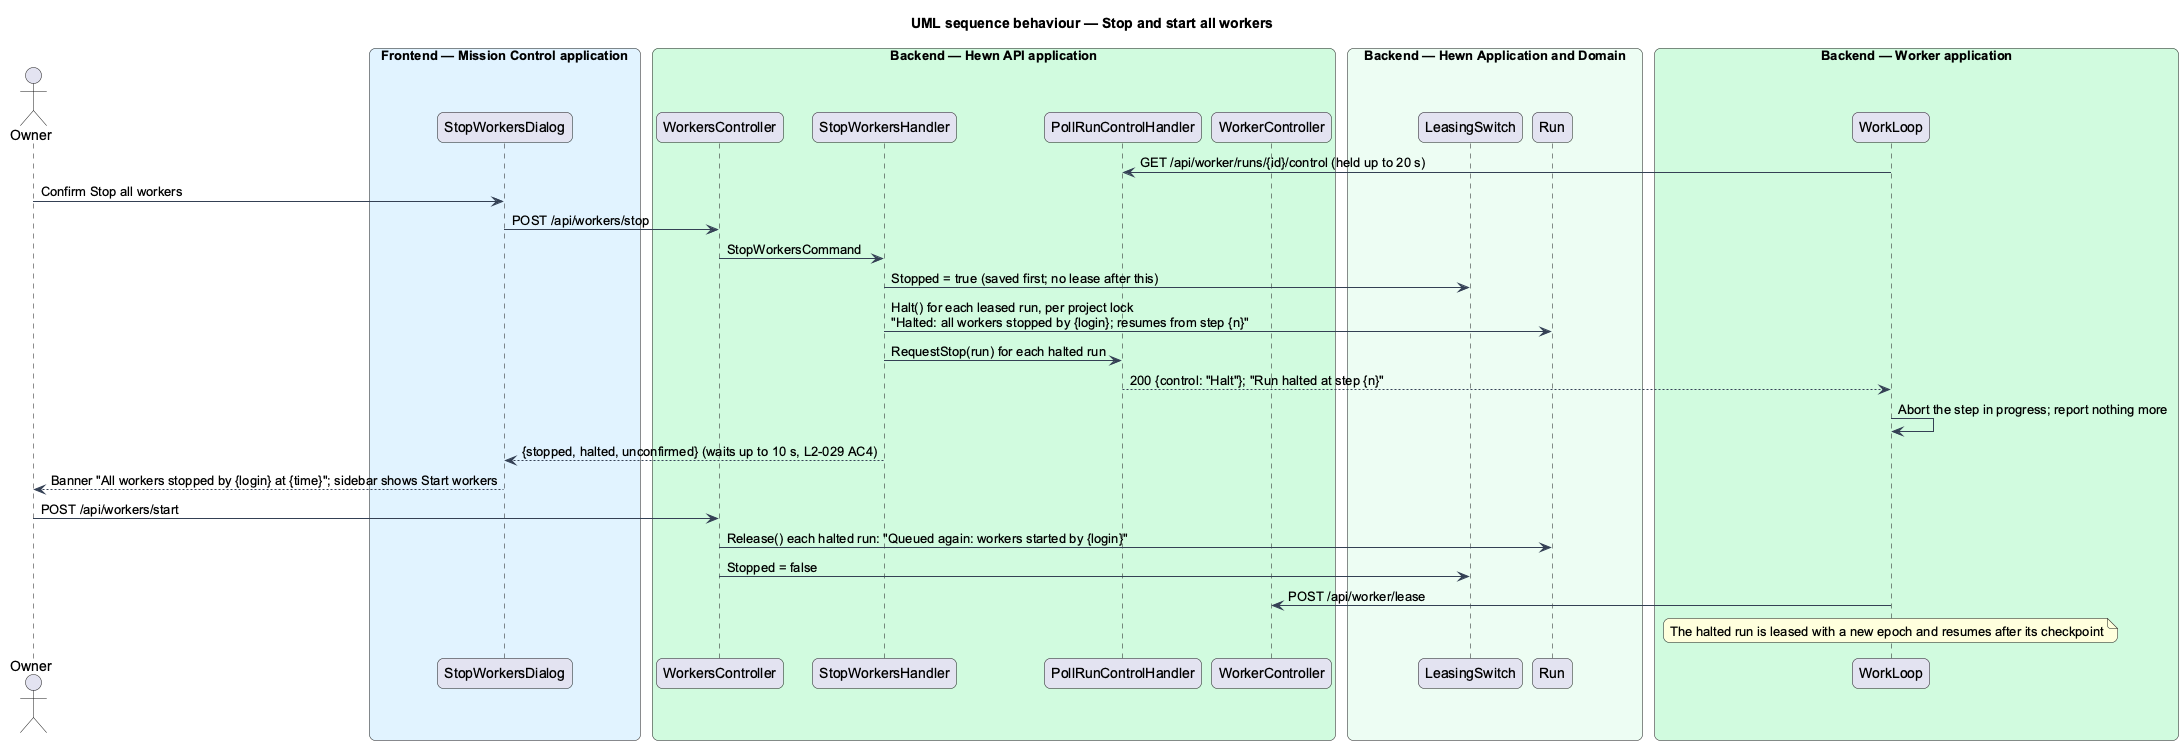

The diagram above was rendered by PlantUML. Its source (embedded in the PNG):
@startuml
title UML sequence behaviour — Stop and start all workers
skinparam backgroundColor #FFFFFF
skinparam shadowing false
skinparam roundcorner 12
skinparam defaultFontName Arial
skinparam ArrowColor #344054
skinparam rectangle {
  BorderColor #344054
  FontColor #101828
}
skinparam package {
  BorderColor #667085
  FontColor #101828
  BackgroundColor #F9FAFB
}
skinparam sequenceMessageAlign left
actor "Owner" as owner
box "Frontend — Mission Control application" #E0F2FE
  participant "StopWorkersDialog" as dlg
end box
box "Backend — Hewn API application" #D1FADF
  participant "WorkersController" as wc
  participant "StopWorkersHandler" as stop
  participant "PollRunControlHandler" as poll
  participant "WorkerController" as wk
end box
box "Backend — Hewn Application and Domain" #ECFDF3
  participant "LeasingSwitch" as switch
  participant "Run" as run
end box
box "Backend — Worker application" #D1FADF
  participant "WorkLoop" as loop
end box
loop -> poll : GET /api/worker/runs/{id}/control (held up to 20 s)
owner -> dlg : Confirm Stop all workers
dlg -> wc : POST /api/workers/stop
wc -> stop : StopWorkersCommand
stop -> switch : Stopped = true (saved first; no lease after this)
stop -> run : Halt() for each leased run, per project lock\n"Halted: all workers stopped by {login}; resumes from step {n}"
stop -> poll : RequestStop(run) for each halted run
poll --> loop : 200 {control: "Halt"}; "Run halted at step {n}"
loop -> loop : Abort the step in progress; report nothing more
stop --> dlg : {stopped, halted, unconfirmed} (waits up to 10 s, L2-029 AC4)
dlg --> owner : Banner "All workers stopped by {login} at {time}"; sidebar shows Start workers
owner -> wc : POST /api/workers/start
wc -> run : Release() each halted run: "Queued again: workers started by {login}"
wc -> switch : Stopped = false
loop -> wk : POST /api/worker/lease
note over loop : The halted run is leased with a new epoch and resumes after its checkpoint
@enduml